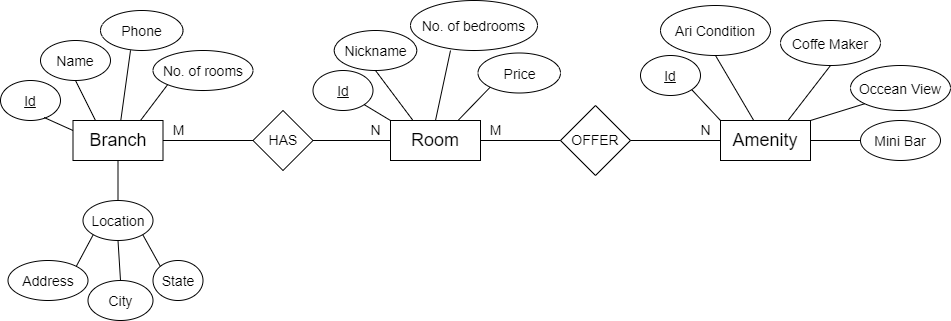

The diagram above was exported from draw.io. Its source (the exported page's mxGraphModel, read from the mxfile embedded in the PNG):
<mxGraphModel dx="1278" dy="660" grid="1" gridSize="10" guides="1" tooltips="1" connect="1" arrows="1" fold="1" page="1" pageScale="1" pageWidth="850" pageHeight="1100" math="0" shadow="0">
  <root>
    <mxCell id="0" />
    <mxCell id="1" parent="0" />
    <mxCell id="bTxkuGXJb3ehMXWt7oE1-1" value="&lt;font style=&quot;font-size: 18px&quot;&gt;Branch&lt;/font&gt;" style="rounded=0;whiteSpace=wrap;html=1;" parent="1" vertex="1">
      <mxGeometry x="72.5" y="160" width="90" height="40" as="geometry" />
    </mxCell>
    <mxCell id="bTxkuGXJb3ehMXWt7oE1-2" value="&lt;font style=&quot;font-size: 18px&quot;&gt;Room&lt;/font&gt;" style="rounded=0;whiteSpace=wrap;html=1;" parent="1" vertex="1">
      <mxGeometry x="390" y="160" width="90" height="40" as="geometry" />
    </mxCell>
    <mxCell id="bTxkuGXJb3ehMXWt7oE1-3" value="&lt;font style=&quot;font-size: 18px&quot;&gt;Amenity&lt;/font&gt;" style="rounded=0;whiteSpace=wrap;html=1;" parent="1" vertex="1">
      <mxGeometry x="720" y="160" width="90" height="40" as="geometry" />
    </mxCell>
    <mxCell id="bTxkuGXJb3ehMXWt7oE1-5" value="&lt;font style=&quot;font-size: 14px&quot;&gt;Id&lt;/font&gt;" style="ellipse;whiteSpace=wrap;html=1;align=center;fontStyle=4;fontSize=18;" parent="1" vertex="1">
      <mxGeometry y="120" width="60" height="40" as="geometry" />
    </mxCell>
    <mxCell id="bTxkuGXJb3ehMXWt7oE1-6" value="&lt;font style=&quot;font-size: 14px&quot;&gt;Name&lt;/font&gt;" style="ellipse;whiteSpace=wrap;html=1;align=center;fontSize=18;" parent="1" vertex="1">
      <mxGeometry x="40" y="80" width="70" height="40" as="geometry" />
    </mxCell>
    <mxCell id="bTxkuGXJb3ehMXWt7oE1-7" value="&lt;font style=&quot;font-size: 14px&quot;&gt;Phone&lt;/font&gt;" style="ellipse;whiteSpace=wrap;html=1;align=center;fontSize=18;" parent="1" vertex="1">
      <mxGeometry x="100" y="50" width="82.5" height="40" as="geometry" />
    </mxCell>
    <mxCell id="bTxkuGXJb3ehMXWt7oE1-8" value="&lt;font style=&quot;font-size: 14px&quot;&gt;No. of rooms&lt;/font&gt;" style="ellipse;whiteSpace=wrap;html=1;align=center;fontSize=18;" parent="1" vertex="1">
      <mxGeometry x="152.5" y="90" width="100" height="40" as="geometry" />
    </mxCell>
    <mxCell id="bTxkuGXJb3ehMXWt7oE1-9" value="&lt;font style=&quot;font-size: 14px&quot;&gt;Location&lt;/font&gt;" style="ellipse;whiteSpace=wrap;html=1;align=center;fontSize=18;" parent="1" vertex="1">
      <mxGeometry x="82.5" y="240" width="70" height="40" as="geometry" />
    </mxCell>
    <mxCell id="bTxkuGXJb3ehMXWt7oE1-10" value="&lt;font style=&quot;font-size: 14px&quot;&gt;City&lt;/font&gt;" style="ellipse;whiteSpace=wrap;html=1;align=center;fontSize=18;" parent="1" vertex="1">
      <mxGeometry x="87.5" y="320" width="65" height="40" as="geometry" />
    </mxCell>
    <mxCell id="bTxkuGXJb3ehMXWt7oE1-11" value="&lt;font style=&quot;font-size: 14px&quot;&gt;Address&lt;/font&gt;" style="ellipse;whiteSpace=wrap;html=1;align=center;fontSize=18;" parent="1" vertex="1">
      <mxGeometry x="7.5" y="300" width="80" height="40" as="geometry" />
    </mxCell>
    <mxCell id="bTxkuGXJb3ehMXWt7oE1-12" value="&lt;font style=&quot;font-size: 14px&quot;&gt;State&lt;/font&gt;" style="ellipse;whiteSpace=wrap;html=1;align=center;fontSize=18;" parent="1" vertex="1">
      <mxGeometry x="152.5" y="300" width="50" height="40" as="geometry" />
    </mxCell>
    <mxCell id="bTxkuGXJb3ehMXWt7oE1-14" value="" style="endArrow=none;html=1;rounded=0;fontSize=14;exitX=1;exitY=0;exitDx=0;exitDy=0;entryX=0;entryY=1;entryDx=0;entryDy=0;" parent="1" source="bTxkuGXJb3ehMXWt7oE1-11" target="bTxkuGXJb3ehMXWt7oE1-9" edge="1">
      <mxGeometry width="50" height="50" relative="1" as="geometry">
        <mxPoint x="67.5" y="400" as="sourcePoint" />
        <mxPoint x="117.5" y="350" as="targetPoint" />
      </mxGeometry>
    </mxCell>
    <mxCell id="bTxkuGXJb3ehMXWt7oE1-15" value="" style="endArrow=none;html=1;rounded=0;fontSize=14;entryX=0.5;entryY=1;entryDx=0;entryDy=0;exitX=0.5;exitY=0;exitDx=0;exitDy=0;" parent="1" source="bTxkuGXJb3ehMXWt7oE1-10" target="bTxkuGXJb3ehMXWt7oE1-9" edge="1">
      <mxGeometry width="50" height="50" relative="1" as="geometry">
        <mxPoint x="87.5" y="440" as="sourcePoint" />
        <mxPoint x="137.5" y="390" as="targetPoint" />
      </mxGeometry>
    </mxCell>
    <mxCell id="bTxkuGXJb3ehMXWt7oE1-16" value="" style="endArrow=none;html=1;rounded=0;fontSize=14;exitX=1;exitY=1;exitDx=0;exitDy=0;entryX=0;entryY=0;entryDx=0;entryDy=0;" parent="1" source="bTxkuGXJb3ehMXWt7oE1-9" target="bTxkuGXJb3ehMXWt7oE1-12" edge="1">
      <mxGeometry width="50" height="50" relative="1" as="geometry">
        <mxPoint x="247.5" y="300" as="sourcePoint" />
        <mxPoint x="297.5" y="250" as="targetPoint" />
      </mxGeometry>
    </mxCell>
    <mxCell id="bTxkuGXJb3ehMXWt7oE1-17" value="" style="endArrow=none;html=1;rounded=0;fontSize=14;exitX=0.5;exitY=0;exitDx=0;exitDy=0;entryX=0.5;entryY=1;entryDx=0;entryDy=0;" parent="1" source="bTxkuGXJb3ehMXWt7oE1-9" target="bTxkuGXJb3ehMXWt7oE1-1" edge="1">
      <mxGeometry width="50" height="50" relative="1" as="geometry">
        <mxPoint x="360" y="300" as="sourcePoint" />
        <mxPoint x="410" y="250" as="targetPoint" />
      </mxGeometry>
    </mxCell>
    <mxCell id="bTxkuGXJb3ehMXWt7oE1-18" value="" style="endArrow=none;html=1;rounded=0;fontSize=14;exitX=0.727;exitY=0.925;exitDx=0;exitDy=0;exitPerimeter=0;entryX=0;entryY=0.25;entryDx=0;entryDy=0;" parent="1" source="bTxkuGXJb3ehMXWt7oE1-5" target="bTxkuGXJb3ehMXWt7oE1-1" edge="1">
      <mxGeometry width="50" height="50" relative="1" as="geometry">
        <mxPoint x="270" y="280" as="sourcePoint" />
        <mxPoint x="400" y="250" as="targetPoint" />
      </mxGeometry>
    </mxCell>
    <mxCell id="bTxkuGXJb3ehMXWt7oE1-19" value="" style="endArrow=none;html=1;rounded=0;fontSize=14;exitX=0.5;exitY=1;exitDx=0;exitDy=0;entryX=0.25;entryY=0;entryDx=0;entryDy=0;" parent="1" source="bTxkuGXJb3ehMXWt7oE1-6" target="bTxkuGXJb3ehMXWt7oE1-1" edge="1">
      <mxGeometry width="50" height="50" relative="1" as="geometry">
        <mxPoint x="110" y="180" as="sourcePoint" />
        <mxPoint x="160" y="130" as="targetPoint" />
      </mxGeometry>
    </mxCell>
    <mxCell id="bTxkuGXJb3ehMXWt7oE1-20" value="" style="endArrow=none;html=1;rounded=0;fontSize=14;exitX=0.364;exitY=0.995;exitDx=0;exitDy=0;exitPerimeter=0;" parent="1" source="bTxkuGXJb3ehMXWt7oE1-7" target="bTxkuGXJb3ehMXWt7oE1-1" edge="1">
      <mxGeometry width="50" height="50" relative="1" as="geometry">
        <mxPoint x="200" y="150" as="sourcePoint" />
        <mxPoint x="250" y="190" as="targetPoint" />
      </mxGeometry>
    </mxCell>
    <mxCell id="bTxkuGXJb3ehMXWt7oE1-21" value="" style="endArrow=none;html=1;rounded=0;fontSize=14;entryX=0;entryY=1;entryDx=0;entryDy=0;exitX=0.75;exitY=0;exitDx=0;exitDy=0;" parent="1" source="bTxkuGXJb3ehMXWt7oE1-1" target="bTxkuGXJb3ehMXWt7oE1-8" edge="1">
      <mxGeometry width="50" height="50" relative="1" as="geometry">
        <mxPoint x="210" y="240" as="sourcePoint" />
        <mxPoint x="260" y="190" as="targetPoint" />
      </mxGeometry>
    </mxCell>
    <mxCell id="bTxkuGXJb3ehMXWt7oE1-22" value="HAS" style="rhombus;whiteSpace=wrap;html=1;fontSize=14;" parent="1" vertex="1">
      <mxGeometry x="252.5" y="150" width="60" height="60" as="geometry" />
    </mxCell>
    <mxCell id="bTxkuGXJb3ehMXWt7oE1-23" value="OFFER" style="rhombus;whiteSpace=wrap;html=1;fontSize=14;" parent="1" vertex="1">
      <mxGeometry x="560" y="145" width="70" height="70" as="geometry" />
    </mxCell>
    <mxCell id="bTxkuGXJb3ehMXWt7oE1-24" value="" style="endArrow=none;html=1;rounded=0;fontSize=14;exitX=1;exitY=0.5;exitDx=0;exitDy=0;entryX=0;entryY=0.5;entryDx=0;entryDy=0;" parent="1" source="bTxkuGXJb3ehMXWt7oE1-1" target="bTxkuGXJb3ehMXWt7oE1-22" edge="1">
      <mxGeometry width="50" height="50" relative="1" as="geometry">
        <mxPoint x="350" y="300" as="sourcePoint" />
        <mxPoint x="400" y="250" as="targetPoint" />
      </mxGeometry>
    </mxCell>
    <mxCell id="bTxkuGXJb3ehMXWt7oE1-25" value="" style="endArrow=none;html=1;rounded=0;fontSize=14;entryX=1;entryY=0.5;entryDx=0;entryDy=0;exitX=0;exitY=0.5;exitDx=0;exitDy=0;" parent="1" source="bTxkuGXJb3ehMXWt7oE1-2" target="bTxkuGXJb3ehMXWt7oE1-22" edge="1">
      <mxGeometry width="50" height="50" relative="1" as="geometry">
        <mxPoint x="330" y="190" as="sourcePoint" />
        <mxPoint x="262.5" y="190" as="targetPoint" />
      </mxGeometry>
    </mxCell>
    <mxCell id="bTxkuGXJb3ehMXWt7oE1-26" value="" style="endArrow=none;html=1;rounded=0;fontSize=14;exitX=1;exitY=0.5;exitDx=0;exitDy=0;entryX=0;entryY=0.5;entryDx=0;entryDy=0;" parent="1" source="bTxkuGXJb3ehMXWt7oE1-2" target="bTxkuGXJb3ehMXWt7oE1-23" edge="1">
      <mxGeometry width="50" height="50" relative="1" as="geometry">
        <mxPoint x="550" y="310" as="sourcePoint" />
        <mxPoint x="600" y="260" as="targetPoint" />
      </mxGeometry>
    </mxCell>
    <mxCell id="bTxkuGXJb3ehMXWt7oE1-27" value="" style="endArrow=none;html=1;rounded=0;fontSize=14;exitX=1;exitY=0.5;exitDx=0;exitDy=0;entryX=0;entryY=0.5;entryDx=0;entryDy=0;" parent="1" source="bTxkuGXJb3ehMXWt7oE1-23" target="bTxkuGXJb3ehMXWt7oE1-3" edge="1">
      <mxGeometry width="50" height="50" relative="1" as="geometry">
        <mxPoint x="700" y="270" as="sourcePoint" />
        <mxPoint x="750" y="220" as="targetPoint" />
      </mxGeometry>
    </mxCell>
    <mxCell id="bTxkuGXJb3ehMXWt7oE1-28" value="&lt;font style=&quot;font-size: 14px&quot;&gt;No. of bedrooms&lt;/font&gt;" style="ellipse;whiteSpace=wrap;html=1;align=center;fontSize=18;" parent="1" vertex="1">
      <mxGeometry x="410" y="40" width="127" height="50" as="geometry" />
    </mxCell>
    <mxCell id="bTxkuGXJb3ehMXWt7oE1-29" value="&lt;font style=&quot;font-size: 14px&quot;&gt;Nickname&lt;/font&gt;" style="ellipse;whiteSpace=wrap;html=1;align=center;fontSize=18;" parent="1" vertex="1">
      <mxGeometry x="333.75" y="70" width="82.5" height="40" as="geometry" />
    </mxCell>
    <mxCell id="bTxkuGXJb3ehMXWt7oE1-30" value="&lt;font style=&quot;font-size: 14px&quot;&gt;Price&lt;/font&gt;" style="ellipse;whiteSpace=wrap;html=1;align=center;fontSize=18;" parent="1" vertex="1">
      <mxGeometry x="477.5" y="92.5" width="82.5" height="40" as="geometry" />
    </mxCell>
    <mxCell id="bTxkuGXJb3ehMXWt7oE1-31" value="" style="endArrow=none;html=1;rounded=0;fontSize=14;exitX=0.5;exitY=1;exitDx=0;exitDy=0;entryX=0.25;entryY=0;entryDx=0;entryDy=0;" parent="1" source="bTxkuGXJb3ehMXWt7oE1-29" target="bTxkuGXJb3ehMXWt7oE1-2" edge="1">
      <mxGeometry width="50" height="50" relative="1" as="geometry">
        <mxPoint x="490" y="290" as="sourcePoint" />
        <mxPoint x="540" y="240" as="targetPoint" />
      </mxGeometry>
    </mxCell>
    <mxCell id="bTxkuGXJb3ehMXWt7oE1-32" value="" style="endArrow=none;html=1;rounded=0;fontSize=14;exitX=0.315;exitY=1;exitDx=0;exitDy=0;entryX=0.5;entryY=0;entryDx=0;entryDy=0;exitPerimeter=0;" parent="1" source="bTxkuGXJb3ehMXWt7oE1-28" target="bTxkuGXJb3ehMXWt7oE1-2" edge="1">
      <mxGeometry width="50" height="50" relative="1" as="geometry">
        <mxPoint x="440" y="300" as="sourcePoint" />
        <mxPoint x="490" y="250" as="targetPoint" />
      </mxGeometry>
    </mxCell>
    <mxCell id="bTxkuGXJb3ehMXWt7oE1-33" value="" style="endArrow=none;html=1;rounded=0;fontSize=14;entryX=0;entryY=1;entryDx=0;entryDy=0;exitX=0.75;exitY=0;exitDx=0;exitDy=0;" parent="1" source="bTxkuGXJb3ehMXWt7oE1-2" target="bTxkuGXJb3ehMXWt7oE1-30" edge="1">
      <mxGeometry width="50" height="50" relative="1" as="geometry">
        <mxPoint x="480" y="290" as="sourcePoint" />
        <mxPoint x="530" y="240" as="targetPoint" />
      </mxGeometry>
    </mxCell>
    <mxCell id="bTxkuGXJb3ehMXWt7oE1-34" value="&lt;span style=&quot;font-size: 14px&quot;&gt;Ari Condition&lt;/span&gt;" style="ellipse;whiteSpace=wrap;html=1;align=center;fontSize=18;" parent="1" vertex="1">
      <mxGeometry x="660" y="45" width="110" height="50" as="geometry" />
    </mxCell>
    <mxCell id="bTxkuGXJb3ehMXWt7oE1-35" value="&lt;font style=&quot;font-size: 14px&quot;&gt;Coffe Maker&lt;/font&gt;" style="ellipse;whiteSpace=wrap;html=1;align=center;fontSize=18;" parent="1" vertex="1">
      <mxGeometry x="780" y="60" width="100" height="45" as="geometry" />
    </mxCell>
    <mxCell id="bTxkuGXJb3ehMXWt7oE1-36" value="&lt;font style=&quot;font-size: 14px&quot;&gt;Occean View&lt;/font&gt;" style="ellipse;whiteSpace=wrap;html=1;align=center;fontSize=18;" parent="1" vertex="1">
      <mxGeometry x="850" y="105" width="100" height="45" as="geometry" />
    </mxCell>
    <mxCell id="bTxkuGXJb3ehMXWt7oE1-37" value="&lt;font style=&quot;font-size: 14px&quot;&gt;Mini Bar&lt;/font&gt;" style="ellipse;whiteSpace=wrap;html=1;align=center;fontSize=18;" parent="1" vertex="1">
      <mxGeometry x="860" y="160" width="80" height="40" as="geometry" />
    </mxCell>
    <mxCell id="bTxkuGXJb3ehMXWt7oE1-39" value="" style="endArrow=none;html=1;rounded=0;fontSize=14;entryX=0.5;entryY=1;entryDx=0;entryDy=0;" parent="1" source="bTxkuGXJb3ehMXWt7oE1-3" target="bTxkuGXJb3ehMXWt7oE1-34" edge="1">
      <mxGeometry width="50" height="50" relative="1" as="geometry">
        <mxPoint x="710" y="280" as="sourcePoint" />
        <mxPoint x="760" y="230" as="targetPoint" />
      </mxGeometry>
    </mxCell>
    <mxCell id="bTxkuGXJb3ehMXWt7oE1-40" value="" style="endArrow=none;html=1;rounded=0;fontSize=14;entryX=0.5;entryY=1;entryDx=0;entryDy=0;exitX=0.75;exitY=0;exitDx=0;exitDy=0;" parent="1" source="bTxkuGXJb3ehMXWt7oE1-3" target="bTxkuGXJb3ehMXWt7oE1-35" edge="1">
      <mxGeometry width="50" height="50" relative="1" as="geometry">
        <mxPoint x="810" y="320" as="sourcePoint" />
        <mxPoint x="860" y="270" as="targetPoint" />
      </mxGeometry>
    </mxCell>
    <mxCell id="bTxkuGXJb3ehMXWt7oE1-41" value="" style="endArrow=none;html=1;rounded=0;fontSize=14;entryX=0;entryY=1;entryDx=0;entryDy=0;exitX=1;exitY=0;exitDx=0;exitDy=0;" parent="1" source="bTxkuGXJb3ehMXWt7oE1-3" target="bTxkuGXJb3ehMXWt7oE1-36" edge="1">
      <mxGeometry width="50" height="50" relative="1" as="geometry">
        <mxPoint x="810" y="320" as="sourcePoint" />
        <mxPoint x="860" y="270" as="targetPoint" />
      </mxGeometry>
    </mxCell>
    <mxCell id="bTxkuGXJb3ehMXWt7oE1-42" value="" style="endArrow=none;html=1;rounded=0;fontSize=14;entryX=0;entryY=0.5;entryDx=0;entryDy=0;" parent="1" target="bTxkuGXJb3ehMXWt7oE1-37" edge="1">
      <mxGeometry width="50" height="50" relative="1" as="geometry">
        <mxPoint x="810" y="180" as="sourcePoint" />
        <mxPoint x="860" y="290" as="targetPoint" />
      </mxGeometry>
    </mxCell>
    <mxCell id="bTxkuGXJb3ehMXWt7oE1-43" value="M" style="text;html=1;align=center;verticalAlign=middle;resizable=0;points=[];autosize=1;strokeColor=none;fillColor=none;fontSize=14;" parent="1" vertex="1">
      <mxGeometry x="162.5" y="160" width="30" height="20" as="geometry" />
    </mxCell>
    <mxCell id="bTxkuGXJb3ehMXWt7oE1-44" value="M" style="text;html=1;align=center;verticalAlign=middle;resizable=0;points=[];autosize=1;strokeColor=none;fillColor=none;fontSize=14;" parent="1" vertex="1">
      <mxGeometry x="480" y="160" width="30" height="20" as="geometry" />
    </mxCell>
    <mxCell id="bTxkuGXJb3ehMXWt7oE1-45" value="N" style="text;html=1;align=center;verticalAlign=middle;resizable=0;points=[];autosize=1;strokeColor=none;fillColor=none;fontSize=14;" parent="1" vertex="1">
      <mxGeometry x="360" y="160" width="30" height="20" as="geometry" />
    </mxCell>
    <mxCell id="bTxkuGXJb3ehMXWt7oE1-46" value="N" style="text;html=1;align=center;verticalAlign=middle;resizable=0;points=[];autosize=1;strokeColor=none;fillColor=none;fontSize=14;" parent="1" vertex="1">
      <mxGeometry x="690" y="160" width="30" height="20" as="geometry" />
    </mxCell>
    <mxCell id="q1FhUaQIPNh0zhD_GHbJ-2" value="&lt;font style=&quot;font-size: 14px&quot;&gt;Id&lt;/font&gt;" style="ellipse;whiteSpace=wrap;html=1;align=center;fontStyle=4;fontSize=18;" vertex="1" parent="1">
      <mxGeometry x="312.5" y="110" width="60" height="40" as="geometry" />
    </mxCell>
    <mxCell id="q1FhUaQIPNh0zhD_GHbJ-3" value="" style="endArrow=none;html=1;rounded=0;exitX=1;exitY=1;exitDx=0;exitDy=0;entryX=0;entryY=0;entryDx=0;entryDy=0;" edge="1" parent="1" source="q1FhUaQIPNh0zhD_GHbJ-2" target="bTxkuGXJb3ehMXWt7oE1-2">
      <mxGeometry width="50" height="50" relative="1" as="geometry">
        <mxPoint x="380" y="300" as="sourcePoint" />
        <mxPoint x="430" y="250" as="targetPoint" />
      </mxGeometry>
    </mxCell>
    <mxCell id="q1FhUaQIPNh0zhD_GHbJ-4" value="&lt;font style=&quot;font-size: 14px&quot;&gt;Id&lt;/font&gt;" style="ellipse;whiteSpace=wrap;html=1;align=center;fontStyle=4;fontSize=18;" vertex="1" parent="1">
      <mxGeometry x="640" y="95" width="60" height="40" as="geometry" />
    </mxCell>
    <mxCell id="q1FhUaQIPNh0zhD_GHbJ-5" value="" style="endArrow=none;html=1;rounded=0;exitX=1;exitY=1;exitDx=0;exitDy=0;entryX=0;entryY=0;entryDx=0;entryDy=0;" edge="1" parent="1" source="q1FhUaQIPNh0zhD_GHbJ-4" target="bTxkuGXJb3ehMXWt7oE1-3">
      <mxGeometry width="50" height="50" relative="1" as="geometry">
        <mxPoint x="740" y="280" as="sourcePoint" />
        <mxPoint x="790" y="230" as="targetPoint" />
      </mxGeometry>
    </mxCell>
  </root>
</mxGraphModel>